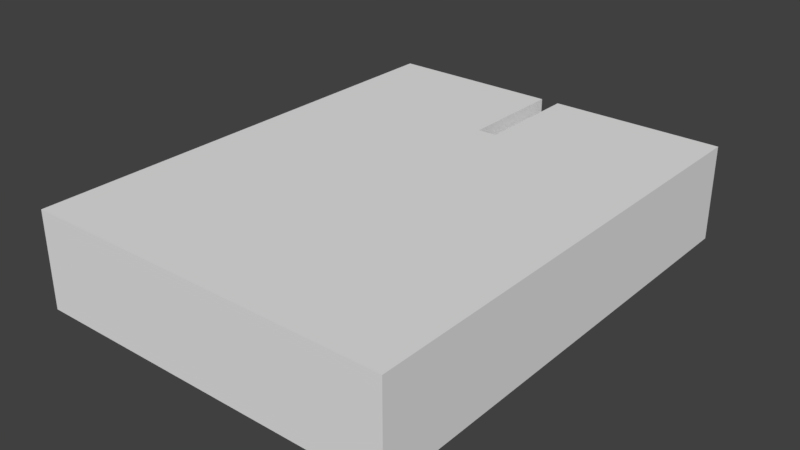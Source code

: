 # Source: Room.blend  (saved by Blender 2.77.0; exported with 4.5.12 LTS)
import bpy
from mathutils import Matrix  # noqa: F401  (used for matrix-valued properties, if any)

bpy.ops.wm.read_factory_settings(use_empty=True)
scene = bpy.context.scene
scene.name = 'Scene'

# ---- collections
col_collection_1 = bpy.data.collections.new('Collection 1'); scene.collection.children.link(col_collection_1)

# ---- materials (node trees are filled in below, after node groups)
mat_material_001 = bpy.data.materials.new('Material.001')
mat_material_001.alpha_threshold = 0.0
mat_material_001.use_transparent_shadow = False
mat_material_001.roughness = 0.5

# ---- material node trees

# ---- world
world_world = bpy.data.worlds.new('World'); scene.world = world_world
world_world.color = (0.05088, 0.05088, 0.05088)
world_world.use_sun_shadow = False
world_world.sun_shadow_jitter_overblur = 0.0
world_world.cycles.sampling_method = 'MANUAL'

# ---- meshes
me_plane = bpy.data.meshes.new('Plane')
me_plane.from_pydata([(1.0, 1.0, 0.0), (-1.0, 1.0, 0.0), (1.0, -1.0, 0.0), (-1.0, -1.0, 0.0), (1.0, 1.0, 2.6), (-1.0, 1.0, 2.6), (1.0, -1.0, 2.6), (-1.0, -1.0, 2.6), (1.0, 1.0, 0.0), (-1.0, 1.0, 0.0), (1.0, 1.0, 2.6), (-1.0, 1.0, 2.6), (0.05096, 1.0, 0.0), (-0.05096, 1.0, 0.0), (-0.05096, -1.0, 0.0), (0.05096, -1.0, 0.0), (0.05096, 1.0, 2.6), (-0.05096, 1.0, 2.6), (-0.05096, -1.0, 2.6), (0.05096, -1.0, 2.6), (-0.05096, 1.0, 0.0), (0.05096, 1.0, 0.0), (0.05096, 1.0, 2.6), (-0.05096, 1.0, 2.6), (-0.05096, 1.591, 0.0), (-1.0, 1.591, 0.0), (-0.05096, 1.591, 2.6), (-1.0, 1.591, 2.6), (1.0, 1.591, 2.6), (1.0, 1.591, 0.0), (0.05096, 1.591, 0.0), (0.05096, 1.591, 2.6)], [], [(21, 12, 0, 8), (22, 10, 4, 16), (15, 19, 6, 2), (13, 24, 25, 1), (1, 9, 11, 5), (8, 0, 4, 10), (15, 2, 8, 21), (9, 11, 7, 3), (2, 6, 10, 8), (19, 22, 10, 6), (7, 11, 23, 18), (18, 23, 22, 19), (3, 14, 20, 9), (14, 15, 21, 20), (16, 31, 28, 4), (12, 16, 17, 13), (3, 7, 18, 14), (14, 18, 19, 15), (11, 23, 17, 5), (23, 22, 16, 17), (9, 1, 13, 20), (20, 13, 12, 21), (24, 26, 27, 25), (29, 28, 31, 30), (4, 28, 29, 0), (0, 29, 30, 12), (12, 30, 31, 16), (1, 25, 27, 5), (17, 26, 24, 13), (5, 27, 26, 17)])
_uv = me_plane.uv_layers.new(name='UVMap')
_uv.uv.foreach_set('vector', [0.0, 0.0, 0.0, 0.0, 0.0, 0.0, 0.0, 0.0, 0.0, 0.0, 0.0, 0.0, 0.0, 0.0, 0.0, 0.0, 0.1463, 0.3611, 0.1463, 0.0, 0.2785, 0.0, 0.2785, 0.3611, 0.6077, 0.6389, 0.69, 0.6389, 0.69, 0.7707, 0.6077, 0.7707, 0.0, 0.0, 0.0, 0.0, 0.0, 0.0, 0.0, 0.0, 0.0, 0.0, 0.0, 0.0, 0.0, 0.0, 0.0, 0.0, 0.2785, 0.4929, 0.2785, 0.3611, 0.5569, 0.3611, 0.5569, 0.4929, 0.2785, 0.3611, 0.2785, 0.7222, 0.0, 0.7222, 0.0, 0.3611, 0.2785, 0.3611, 0.2785, 0.0, 0.5569, 0.0, 0.5569, 0.3611, 0.8354, 0.1318, 0.5569, 0.1318, 0.5569, 4.967e-08, 0.8354, 0.0, 0.8354, 0.2778, 0.5569, 0.2778, 0.5569, 0.146, 0.8354, 0.146, 0.8354, 0.146, 0.5569, 0.146, 0.5569, 0.1318, 0.8354, 0.1318, 0.2785, 0.6389, 0.2785, 0.5071, 0.5569, 0.5071, 0.5569, 0.6389, 0.2785, 0.5071, 0.2785, 0.4929, 0.5569, 0.4929, 0.5569, 0.5071, 0.69, 0.6389, 0.7723, 0.6389, 0.7723, 0.7707, 0.69, 0.7707, 0.9858, 0.6389, 0.9858, 0.2778, 1.0, 0.2778, 1.0, 0.6389, 1.079e-07, 0.3611, 0.0, 0.0, 0.1321, 0.0, 0.1321, 0.3611, 0.1321, 0.3611, 0.1321, 0.0, 0.1463, 0.0, 0.1463, 0.3611, 0.0, 0.0, 0.0, 0.0, 0.0, 0.0, 0.0, 0.0, 0.0, 0.0, 0.0, 0.0, 0.0, 0.0, 0.0, 0.0, 0.0, 0.0, 0.0, 0.0, 0.0, 0.0, 0.0, 0.0, 0.0, 0.0, 0.0, 0.0, 0.0, 0.0, 0.0, 0.0, 0.6891, 0.6389, 0.6891, 0.2778, 0.8212, 0.2778, 0.8212, 0.6389, 0.5569, 0.6389, 0.5569, 0.2778, 0.6891, 0.2778, 0.6891, 0.6389, 0.2785, 0.6389, 0.3608, 0.6389, 0.3608, 1.0, 0.2785, 1.0, 0.4431, 0.6389, 0.5254, 0.6389, 0.5254, 0.7707, 0.4431, 0.7707, 0.9035, 0.6389, 0.8212, 0.6389, 0.8212, 0.2778, 0.9035, 0.2778, 0.3608, 0.6389, 0.4431, 0.6389, 0.4431, 1.0, 0.3608, 1.0, 0.9035, 0.2778, 0.9858, 0.2778, 0.9858, 0.6389, 0.9035, 0.6389, 0.5254, 0.6389, 0.6077, 0.6389, 0.6077, 0.7707, 0.5254, 0.7707])
me_plane.materials.append(mat_material_001)
me_plane.use_remesh_preserve_volume = False
me_plane.use_remesh_preserve_attributes = False
me_plane.use_mirror_vertex_groups = False
me_plane.update()

# ---- objects
ob_plane = bpy.data.objects.new('Plane', me_plane)

# ---- transforms, parenting, visibility, modifiers, constraints
ob_plane.location = (0.0, 0.0, 0.0)
ob_plane.scale = (5.0, 5.0, 1.0)
ob_plane.lineart.crease_threshold = 0.0

# ---- collection membership
col_collection_1.objects.link(ob_plane)

# ---- scene / render settings (as saved in the file)
scene.frame_start = 1; scene.frame_end = 250; scene.frame_set(0)
scene.render.engine = 'BLENDER_EEVEE_NEXT'
scene.render.resolution_percentage = 50
scene.render.dither_intensity = 0.0
scene.cycles.use_denoising = False
scene.cycles.samples = 128
scene.cycles.sampling_pattern = 'TABULATED_SOBOL'
scene.cycles.light_sampling_threshold = 0.0
scene.cycles.use_adaptive_sampling = False
scene.cycles.use_light_tree = False
scene.cycles.blur_glossy = 0.0
scene.cycles.sample_clamp_indirect = 0.0
scene.view_settings.view_transform = 'Standard'
bpy.context.view_layer.update()

# ---- added for rendering (the .blend has no active camera and no usable light): camera, sun
cam_auto = bpy.data.cameras.new('AutoCamera')
cam_auto.lens = 50.0
cam_auto.sensor_width = 36.0
cam_auto.clip_end = 1000.0
ob_auto_camera = bpy.data.objects.new('AutoCamera', cam_auto)
scene.collection.objects.link(ob_auto_camera)
ob_auto_camera.location = (15.3324, -16.9209, 13.5659)
ob_auto_camera.rotation_euler = (1.09748, -7.21219e-08, 0.694738)
scene.camera = ob_auto_camera
light_auto_sun = bpy.data.lights.new('AutoSun', 'SUN')
light_auto_sun.energy = 3.0
light_auto_sun.angle = 0.0523599
ob_auto_sun = bpy.data.objects.new('AutoSun', light_auto_sun)
scene.collection.objects.link(ob_auto_sun)
ob_auto_sun.rotation_euler = (0.872665, 0.174533, 0.523599)
bpy.context.view_layer.update()
